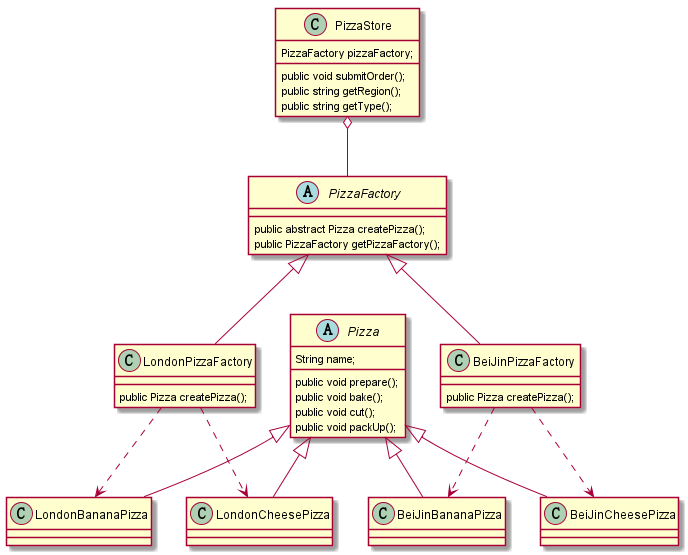

The diagram above was rendered by PlantUML. Its source (embedded in the PNG):
@startuml
abstract class Pizza{
    String name;
    public void prepare();
    public void bake();
    public void cut();
    public void packUp();
}
class BeiJinBananaPizza extends Pizza{

}
class BeiJinCheesePizza extends Pizza{

}
class LondonBananaPizza extends Pizza{

}
class LondonCheesePizza extends Pizza{

}
class PizzaStore{
    PizzaFactory pizzaFactory;
    public void submitOrder();
    public string getRegion();
    public string getType();
}
abstract class PizzaFactory{
    public abstract Pizza createPizza();
    public PizzaFactory getPizzaFactory();
}
class BeiJinPizzaFactory extends PizzaFactory{
    public Pizza createPizza();
}
class LondonPizzaFactory extends PizzaFactory{
    public Pizza createPizza();
}
PizzaStore o-- PizzaFactory
BeiJinPizzaFactory ..> BeiJinBananaPizza
BeiJinPizzaFactory ..> BeiJinCheesePizza
LondonPizzaFactory ..> LondonBananaPizza
LondonPizzaFactory ..> LondonCheesePizza
@enduml